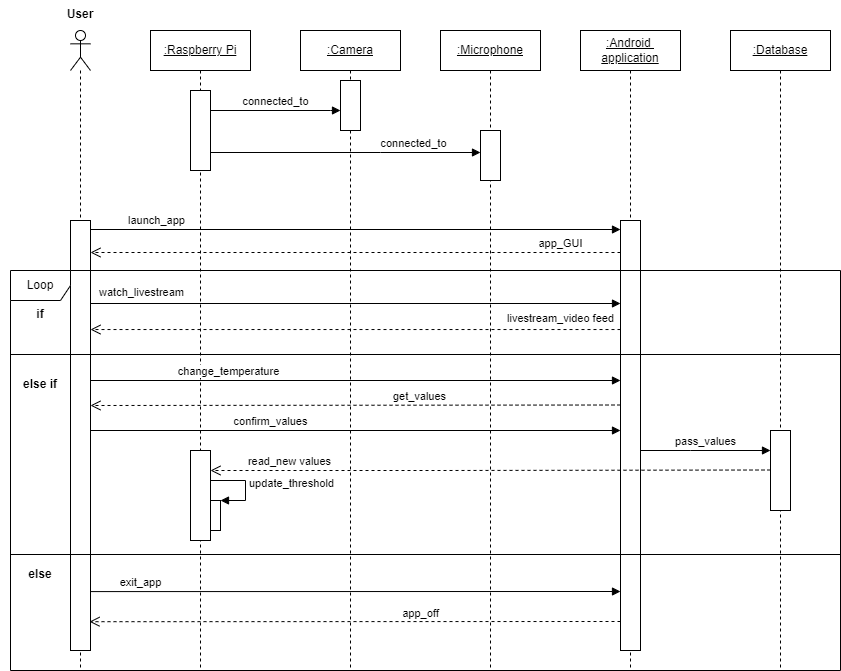

The diagram above was exported from draw.io. Its source (the exported page's mxGraphModel, read from the mxfile embedded in the PNG):
<mxGraphModel dx="1422" dy="800" grid="1" gridSize="10" guides="1" tooltips="1" connect="1" arrows="1" fold="1" page="1" pageScale="1" pageWidth="850" pageHeight="1100" math="0" shadow="0">
  <root>
    <mxCell id="0" />
    <mxCell id="1" parent="0" />
    <mxCell id="iielJ7XEPXFmOKL2zErH-2" value="" style="shape=umlLifeline;participant=umlActor;perimeter=lifelinePerimeter;whiteSpace=wrap;html=1;container=1;collapsible=0;recursiveResize=0;verticalAlign=top;spacingTop=36;outlineConnect=0;" vertex="1" parent="1">
      <mxGeometry x="70" y="80" width="20" height="640" as="geometry" />
    </mxCell>
    <mxCell id="iielJ7XEPXFmOKL2zErH-28" value="" style="html=1;points=[];perimeter=orthogonalPerimeter;" vertex="1" parent="iielJ7XEPXFmOKL2zErH-2">
      <mxGeometry y="190" width="20" height="430" as="geometry" />
    </mxCell>
    <mxCell id="iielJ7XEPXFmOKL2zErH-3" value="&lt;u&gt;:Raspberry Pi&lt;/u&gt;" style="shape=umlLifeline;perimeter=lifelinePerimeter;whiteSpace=wrap;html=1;container=1;collapsible=0;recursiveResize=0;outlineConnect=0;" vertex="1" parent="1">
      <mxGeometry x="150" y="80" width="100" height="640" as="geometry" />
    </mxCell>
    <mxCell id="iielJ7XEPXFmOKL2zErH-26" value="if" style="text;align=center;fontStyle=1;verticalAlign=middle;spacingLeft=3;spacingRight=3;strokeColor=none;rotatable=0;points=[[0,0.5],[1,0.5]];portConstraint=eastwest;" vertex="1" parent="iielJ7XEPXFmOKL2zErH-3">
      <mxGeometry x="-150" y="270" width="80" height="26" as="geometry" />
    </mxCell>
    <mxCell id="iielJ7XEPXFmOKL2zErH-29" value="else if" style="text;align=center;fontStyle=1;verticalAlign=middle;spacingLeft=3;spacingRight=3;strokeColor=none;rotatable=0;points=[[0,0.5],[1,0.5]];portConstraint=eastwest;" vertex="1" parent="iielJ7XEPXFmOKL2zErH-3">
      <mxGeometry x="-150" y="340" width="80" height="26" as="geometry" />
    </mxCell>
    <mxCell id="iielJ7XEPXFmOKL2zErH-36" value="" style="html=1;points=[];perimeter=orthogonalPerimeter;" vertex="1" parent="iielJ7XEPXFmOKL2zErH-3">
      <mxGeometry x="40" y="60" width="20" height="80" as="geometry" />
    </mxCell>
    <mxCell id="iielJ7XEPXFmOKL2zErH-37" value="" style="html=1;points=[];perimeter=orthogonalPerimeter;" vertex="1" parent="iielJ7XEPXFmOKL2zErH-3">
      <mxGeometry x="40" y="420" width="20" height="90" as="geometry" />
    </mxCell>
    <mxCell id="iielJ7XEPXFmOKL2zErH-38" value="" style="html=1;points=[];perimeter=orthogonalPerimeter;" vertex="1" parent="iielJ7XEPXFmOKL2zErH-3">
      <mxGeometry x="60" y="470" width="10" height="30" as="geometry" />
    </mxCell>
    <mxCell id="iielJ7XEPXFmOKL2zErH-39" value="update_threshold" style="edgeStyle=orthogonalEdgeStyle;html=1;align=left;spacingLeft=2;endArrow=block;rounded=0;entryX=1;entryY=0;exitX=1;exitY=0.273;exitDx=0;exitDy=0;exitPerimeter=0;" edge="1" target="iielJ7XEPXFmOKL2zErH-38" parent="iielJ7XEPXFmOKL2zErH-3" source="iielJ7XEPXFmOKL2zErH-37">
      <mxGeometry relative="1" as="geometry">
        <mxPoint x="65" y="450" as="sourcePoint" />
        <Array as="points">
          <mxPoint x="95" y="450" />
          <mxPoint x="95" y="470" />
        </Array>
      </mxGeometry>
    </mxCell>
    <mxCell id="iielJ7XEPXFmOKL2zErH-4" value="&lt;u&gt;:Camera&lt;/u&gt;" style="shape=umlLifeline;perimeter=lifelinePerimeter;whiteSpace=wrap;html=1;container=1;collapsible=0;recursiveResize=0;outlineConnect=0;" vertex="1" parent="1">
      <mxGeometry x="300" y="80" width="100" height="640" as="geometry" />
    </mxCell>
    <mxCell id="iielJ7XEPXFmOKL2zErH-12" value="" style="html=1;points=[];perimeter=orthogonalPerimeter;" vertex="1" parent="iielJ7XEPXFmOKL2zErH-4">
      <mxGeometry x="40" y="50" width="20" height="50" as="geometry" />
    </mxCell>
    <mxCell id="iielJ7XEPXFmOKL2zErH-5" value="&lt;u&gt;:Microphone&lt;/u&gt;" style="shape=umlLifeline;perimeter=lifelinePerimeter;whiteSpace=wrap;html=1;container=1;collapsible=0;recursiveResize=0;outlineConnect=0;" vertex="1" parent="1">
      <mxGeometry x="440" y="80" width="100" height="640" as="geometry" />
    </mxCell>
    <mxCell id="iielJ7XEPXFmOKL2zErH-14" value="" style="html=1;points=[];perimeter=orthogonalPerimeter;" vertex="1" parent="iielJ7XEPXFmOKL2zErH-5">
      <mxGeometry x="40" y="100" width="20" height="50" as="geometry" />
    </mxCell>
    <mxCell id="iielJ7XEPXFmOKL2zErH-6" value="&lt;u&gt;:Android&amp;nbsp; application&lt;/u&gt;" style="shape=umlLifeline;perimeter=lifelinePerimeter;whiteSpace=wrap;html=1;container=1;collapsible=0;recursiveResize=0;outlineConnect=0;" vertex="1" parent="1">
      <mxGeometry x="580" y="80" width="100" height="640" as="geometry" />
    </mxCell>
    <mxCell id="iielJ7XEPXFmOKL2zErH-11" value="" style="html=1;points=[];perimeter=orthogonalPerimeter;" vertex="1" parent="iielJ7XEPXFmOKL2zErH-6">
      <mxGeometry x="40" y="190" width="20" height="430" as="geometry" />
    </mxCell>
    <mxCell id="iielJ7XEPXFmOKL2zErH-31" value="get_values" style="html=1;verticalAlign=bottom;endArrow=open;dashed=1;endSize=8;rounded=0;" edge="1" parent="iielJ7XEPXFmOKL2zErH-6">
      <mxGeometry x="-0.2424" relative="1" as="geometry">
        <mxPoint x="40" y="374.5" as="sourcePoint" />
        <mxPoint x="-490" y="375" as="targetPoint" />
        <mxPoint as="offset" />
      </mxGeometry>
    </mxCell>
    <mxCell id="iielJ7XEPXFmOKL2zErH-8" value="launch_app" style="html=1;verticalAlign=bottom;endArrow=block;rounded=0;" edge="1" parent="1">
      <mxGeometry x="-0.7498" width="80" relative="1" as="geometry">
        <mxPoint x="90" y="279" as="sourcePoint" />
        <mxPoint x="620" y="279" as="targetPoint" />
        <mxPoint as="offset" />
      </mxGeometry>
    </mxCell>
    <mxCell id="iielJ7XEPXFmOKL2zErH-15" value="connected_to" style="html=1;verticalAlign=bottom;endArrow=block;rounded=0;" edge="1" parent="1">
      <mxGeometry width="80" relative="1" as="geometry">
        <mxPoint x="210" y="160" as="sourcePoint" />
        <mxPoint x="340" y="160" as="targetPoint" />
        <Array as="points">
          <mxPoint x="330" y="160" />
        </Array>
      </mxGeometry>
    </mxCell>
    <mxCell id="iielJ7XEPXFmOKL2zErH-16" value="connected_to" style="html=1;verticalAlign=bottom;endArrow=block;rounded=0;" edge="1" parent="1">
      <mxGeometry x="0.5" width="80" relative="1" as="geometry">
        <mxPoint x="210" y="202" as="sourcePoint" />
        <mxPoint x="480" y="202" as="targetPoint" />
        <Array as="points">
          <mxPoint x="380" y="202" />
        </Array>
        <mxPoint as="offset" />
      </mxGeometry>
    </mxCell>
    <mxCell id="iielJ7XEPXFmOKL2zErH-22" value="watch_livestream" style="html=1;verticalAlign=bottom;endArrow=block;rounded=0;" edge="1" parent="1">
      <mxGeometry x="-0.8071" y="2" width="80" relative="1" as="geometry">
        <mxPoint x="90" y="353" as="sourcePoint" />
        <mxPoint x="620" y="353" as="targetPoint" />
        <mxPoint as="offset" />
      </mxGeometry>
    </mxCell>
    <mxCell id="iielJ7XEPXFmOKL2zErH-24" value="&lt;u&gt;:Database&lt;/u&gt;" style="shape=umlLifeline;perimeter=lifelinePerimeter;whiteSpace=wrap;html=1;container=1;collapsible=0;recursiveResize=0;outlineConnect=0;" vertex="1" parent="1">
      <mxGeometry x="730" y="80" width="100" height="640" as="geometry" />
    </mxCell>
    <mxCell id="iielJ7XEPXFmOKL2zErH-34" value="" style="html=1;points=[];perimeter=orthogonalPerimeter;" vertex="1" parent="iielJ7XEPXFmOKL2zErH-24">
      <mxGeometry x="40" y="400" width="20" height="80" as="geometry" />
    </mxCell>
    <mxCell id="iielJ7XEPXFmOKL2zErH-35" value="read_new values" style="html=1;verticalAlign=bottom;endArrow=open;dashed=1;endSize=8;rounded=0;" edge="1" parent="iielJ7XEPXFmOKL2zErH-24">
      <mxGeometry x="0.7178" relative="1" as="geometry">
        <mxPoint x="40" y="439.5" as="sourcePoint" />
        <mxPoint x="-520" y="440" as="targetPoint" />
        <Array as="points">
          <mxPoint x="-290" y="440" />
        </Array>
        <mxPoint as="offset" />
      </mxGeometry>
    </mxCell>
    <mxCell id="iielJ7XEPXFmOKL2zErH-23" value="livestream_video feed" style="html=1;verticalAlign=bottom;endArrow=open;dashed=1;endSize=8;rounded=0;entryX=1;entryY=0.376;entryDx=0;entryDy=0;entryPerimeter=0;" edge="1" parent="1" source="iielJ7XEPXFmOKL2zErH-11">
      <mxGeometry x="-0.7742" y="-2" relative="1" as="geometry">
        <mxPoint x="620" y="351" as="sourcePoint" />
        <mxPoint x="90" y="379.03999999999996" as="targetPoint" />
        <mxPoint as="offset" />
      </mxGeometry>
    </mxCell>
    <mxCell id="iielJ7XEPXFmOKL2zErH-21" value="app_GUI" style="html=1;verticalAlign=bottom;endArrow=open;dashed=1;endSize=8;rounded=0;" edge="1" parent="1">
      <mxGeometry x="-0.7738" relative="1" as="geometry">
        <mxPoint x="620" y="302" as="sourcePoint" />
        <mxPoint x="90" y="302" as="targetPoint" />
        <Array as="points" />
        <mxPoint as="offset" />
      </mxGeometry>
    </mxCell>
    <mxCell id="iielJ7XEPXFmOKL2zErH-27" value="" style="line;strokeWidth=1;fillColor=none;align=left;verticalAlign=middle;spacingTop=-1;spacingLeft=3;spacingRight=3;rotatable=0;labelPosition=right;points=[];portConstraint=eastwest;" vertex="1" parent="1">
      <mxGeometry x="10" y="400" width="830" height="8" as="geometry" />
    </mxCell>
    <mxCell id="iielJ7XEPXFmOKL2zErH-30" value="change_temperature" style="html=1;verticalAlign=bottom;endArrow=block;rounded=0;" edge="1" parent="1">
      <mxGeometry x="-0.4779" width="80" relative="1" as="geometry">
        <mxPoint x="90" y="430" as="sourcePoint" />
        <mxPoint x="620" y="430" as="targetPoint" />
        <mxPoint as="offset" />
      </mxGeometry>
    </mxCell>
    <mxCell id="iielJ7XEPXFmOKL2zErH-25" value="Loop" style="shape=umlFrame;whiteSpace=wrap;html=1;" vertex="1" parent="1">
      <mxGeometry x="10" y="320" width="830" height="400" as="geometry" />
    </mxCell>
    <mxCell id="iielJ7XEPXFmOKL2zErH-32" value="confirm_values" style="html=1;verticalAlign=bottom;endArrow=block;rounded=0;" edge="1" parent="1">
      <mxGeometry x="-0.3208" width="80" relative="1" as="geometry">
        <mxPoint x="90" y="480" as="sourcePoint" />
        <mxPoint x="620" y="480" as="targetPoint" />
        <mxPoint as="offset" />
      </mxGeometry>
    </mxCell>
    <mxCell id="iielJ7XEPXFmOKL2zErH-33" value="pass_values" style="html=1;verticalAlign=bottom;endArrow=block;rounded=0;" edge="1" parent="1">
      <mxGeometry width="80" relative="1" as="geometry">
        <mxPoint x="640" y="500" as="sourcePoint" />
        <mxPoint x="770" y="500" as="targetPoint" />
        <Array as="points">
          <mxPoint x="690" y="500" />
        </Array>
      </mxGeometry>
    </mxCell>
    <mxCell id="iielJ7XEPXFmOKL2zErH-40" value="exit_app" style="html=1;verticalAlign=bottom;endArrow=block;rounded=0;exitX=1;exitY=0.863;exitDx=0;exitDy=0;exitPerimeter=0;" edge="1" parent="1" source="iielJ7XEPXFmOKL2zErH-28">
      <mxGeometry x="-0.8113" width="80" relative="1" as="geometry">
        <mxPoint x="90" y="620" as="sourcePoint" />
        <mxPoint x="620" y="641" as="targetPoint" />
        <mxPoint as="offset" />
      </mxGeometry>
    </mxCell>
    <mxCell id="iielJ7XEPXFmOKL2zErH-41" value="else" style="text;align=center;fontStyle=1;verticalAlign=middle;spacingLeft=3;spacingRight=3;strokeColor=none;rotatable=0;points=[[0,0.5],[1,0.5]];portConstraint=eastwest;" vertex="1" parent="1">
      <mxGeometry y="610" width="80" height="26" as="geometry" />
    </mxCell>
    <mxCell id="iielJ7XEPXFmOKL2zErH-42" value="" style="line;strokeWidth=1;fillColor=none;align=left;verticalAlign=middle;spacingTop=-1;spacingLeft=3;spacingRight=3;rotatable=0;labelPosition=right;points=[];portConstraint=eastwest;" vertex="1" parent="1">
      <mxGeometry x="10" y="600" width="830" height="8" as="geometry" />
    </mxCell>
    <mxCell id="iielJ7XEPXFmOKL2zErH-43" value="app_off" style="html=1;verticalAlign=bottom;endArrow=open;dashed=1;endSize=8;rounded=0;entryX=0.95;entryY=0.933;entryDx=0;entryDy=0;entryPerimeter=0;" edge="1" parent="1" target="iielJ7XEPXFmOKL2zErH-28">
      <mxGeometry x="-0.2467" y="1" relative="1" as="geometry">
        <mxPoint x="620" y="671" as="sourcePoint" />
        <mxPoint x="540" y="670" as="targetPoint" />
        <mxPoint as="offset" />
      </mxGeometry>
    </mxCell>
    <mxCell id="iielJ7XEPXFmOKL2zErH-44" value="User" style="text;align=center;fontStyle=1;verticalAlign=middle;spacingLeft=3;spacingRight=3;strokeColor=none;rotatable=0;points=[[0,0.5],[1,0.5]];portConstraint=eastwest;" vertex="1" parent="1">
      <mxGeometry x="40" y="50" width="80" height="26" as="geometry" />
    </mxCell>
  </root>
</mxGraphModel>